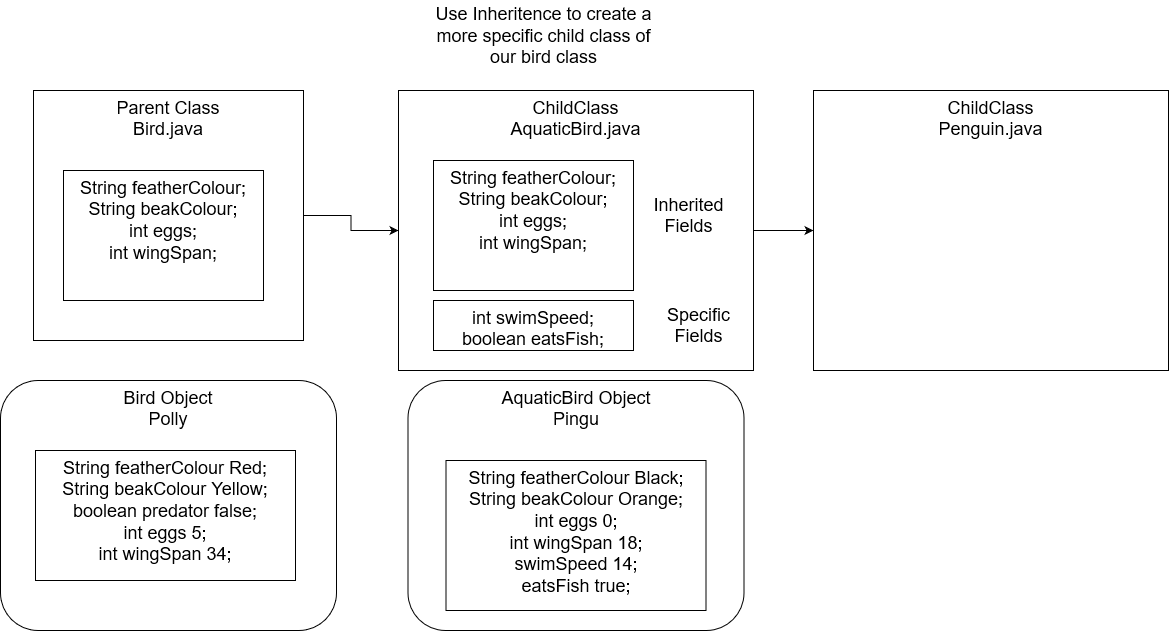

The diagram above was exported from draw.io. Its source (the exported page's mxGraphModel, read from the mxfile embedded in the PNG):
<mxGraphModel dx="1185" dy="1819" grid="1" gridSize="10" guides="1" tooltips="1" connect="1" arrows="1" fold="1" page="1" pageScale="1" pageWidth="827" pageHeight="1169" math="0" shadow="0">
  <root>
    <mxCell id="0" />
    <mxCell id="1" parent="0" />
    <mxCell id="ox9fmrj6jMFhFP8W4K1L-36" style="edgeStyle=orthogonalEdgeStyle;rounded=0;orthogonalLoop=1;jettySize=auto;html=1;entryX=0;entryY=0.5;entryDx=0;entryDy=0;fontSize=18;" edge="1" parent="1" source="ox9fmrj6jMFhFP8W4K1L-30" target="ox9fmrj6jMFhFP8W4K1L-35">
      <mxGeometry relative="1" as="geometry" />
    </mxCell>
    <mxCell id="ox9fmrj6jMFhFP8W4K1L-30" value="&lt;div&gt;Parent Class&lt;/div&gt;&lt;div&gt;Bird.java&lt;br&gt;&lt;/div&gt;" style="rounded=0;whiteSpace=wrap;html=1;fontSize=18;fillColor=default;align=center;verticalAlign=top;" vertex="1" parent="1">
      <mxGeometry x="40" y="20" width="270" height="250" as="geometry" />
    </mxCell>
    <mxCell id="ox9fmrj6jMFhFP8W4K1L-31" value="&lt;div&gt;String featherColour;&lt;/div&gt;&lt;div&gt;String beakColour;&lt;/div&gt;&lt;div&gt;int eggs;&lt;/div&gt;&lt;div&gt;int wingSpan;&lt;br&gt;&lt;/div&gt;" style="rounded=0;whiteSpace=wrap;html=1;fontSize=18;fillColor=default;align=center;verticalAlign=top;" vertex="1" parent="1">
      <mxGeometry x="70" y="100" width="200" height="130" as="geometry" />
    </mxCell>
    <mxCell id="ox9fmrj6jMFhFP8W4K1L-32" value="&lt;div&gt;Bird Object&lt;/div&gt;&lt;div&gt;Polly&lt;br&gt;&lt;/div&gt;" style="rounded=1;whiteSpace=wrap;html=1;fontSize=18;fillColor=default;align=center;verticalAlign=top;" vertex="1" parent="1">
      <mxGeometry x="7" y="310" width="336" height="250" as="geometry" />
    </mxCell>
    <mxCell id="ox9fmrj6jMFhFP8W4K1L-33" value="&lt;div&gt;String featherColour Red;&lt;/div&gt;&lt;div&gt;String beakColour Yellow;&lt;/div&gt;&lt;div&gt;boolean predator false;&lt;/div&gt;&lt;div&gt;int eggs 5;&lt;/div&gt;&lt;div&gt;int wingSpan 34;&lt;br&gt;&lt;/div&gt;" style="rounded=0;whiteSpace=wrap;html=1;fontSize=18;fillColor=default;align=center;verticalAlign=top;" vertex="1" parent="1">
      <mxGeometry x="42" y="380" width="260" height="130" as="geometry" />
    </mxCell>
    <mxCell id="ox9fmrj6jMFhFP8W4K1L-34" value="&lt;div&gt;Use Inheritence to create a &lt;br&gt;&lt;/div&gt;&lt;div&gt;more specific child class of &lt;br&gt;&lt;/div&gt;&lt;div&gt;our bird class&lt;br&gt;&lt;/div&gt;" style="text;html=1;align=center;verticalAlign=middle;resizable=0;points=[];autosize=1;strokeColor=none;fillColor=none;fontSize=18;" vertex="1" parent="1">
      <mxGeometry x="435" y="-70" width="230" height="70" as="geometry" />
    </mxCell>
    <mxCell id="ox9fmrj6jMFhFP8W4K1L-44" style="edgeStyle=orthogonalEdgeStyle;rounded=0;orthogonalLoop=1;jettySize=auto;html=1;fontSize=18;" edge="1" parent="1" source="ox9fmrj6jMFhFP8W4K1L-35" target="ox9fmrj6jMFhFP8W4K1L-43">
      <mxGeometry relative="1" as="geometry" />
    </mxCell>
    <mxCell id="ox9fmrj6jMFhFP8W4K1L-35" value="&lt;div&gt;ChildClass&lt;/div&gt;&lt;div&gt;AquaticBird.java&lt;br&gt;&lt;/div&gt;" style="rounded=0;whiteSpace=wrap;html=1;fontSize=18;fillColor=default;align=center;verticalAlign=top;" vertex="1" parent="1">
      <mxGeometry x="405" y="20" width="355" height="280" as="geometry" />
    </mxCell>
    <mxCell id="ox9fmrj6jMFhFP8W4K1L-37" value="&lt;div&gt;String featherColour;&lt;/div&gt;&lt;div&gt;String beakColour;&lt;/div&gt;&lt;div&gt;int eggs;&lt;/div&gt;&lt;div&gt;int wingSpan;&lt;br&gt;&lt;/div&gt;" style="rounded=0;whiteSpace=wrap;html=1;fontSize=18;fillColor=default;align=center;verticalAlign=top;" vertex="1" parent="1">
      <mxGeometry x="440" y="90" width="200" height="130" as="geometry" />
    </mxCell>
    <mxCell id="ox9fmrj6jMFhFP8W4K1L-38" value="&lt;div&gt;int swimSpeed;&lt;/div&gt;&lt;div&gt;boolean eatsFish;&lt;br&gt;&lt;/div&gt;" style="rounded=0;whiteSpace=wrap;html=1;fontSize=18;fillColor=default;align=center;verticalAlign=top;" vertex="1" parent="1">
      <mxGeometry x="440" y="230" width="200" height="50" as="geometry" />
    </mxCell>
    <mxCell id="ox9fmrj6jMFhFP8W4K1L-39" value="&lt;div&gt;Inherited &lt;br&gt;&lt;/div&gt;&lt;div&gt;Fields&lt;/div&gt;" style="text;html=1;align=center;verticalAlign=middle;resizable=0;points=[];autosize=1;strokeColor=none;fillColor=none;fontSize=18;" vertex="1" parent="1">
      <mxGeometry x="650" y="120" width="90" height="50" as="geometry" />
    </mxCell>
    <mxCell id="ox9fmrj6jMFhFP8W4K1L-40" value="&lt;div&gt;Specific &lt;br&gt;&lt;/div&gt;&lt;div&gt;Fields&lt;/div&gt;" style="text;html=1;align=center;verticalAlign=middle;resizable=0;points=[];autosize=1;strokeColor=none;fillColor=none;fontSize=18;" vertex="1" parent="1">
      <mxGeometry x="665" y="230" width="80" height="50" as="geometry" />
    </mxCell>
    <mxCell id="ox9fmrj6jMFhFP8W4K1L-41" value="&lt;div&gt;AquaticBird Object&lt;/div&gt;&lt;div&gt;Pingu&lt;br&gt;&lt;/div&gt;" style="rounded=1;whiteSpace=wrap;html=1;fontSize=18;fillColor=default;align=center;verticalAlign=top;" vertex="1" parent="1">
      <mxGeometry x="414.5" y="310" width="336" height="250" as="geometry" />
    </mxCell>
    <mxCell id="ox9fmrj6jMFhFP8W4K1L-42" value="&lt;div&gt;String featherColour Black;&lt;/div&gt;&lt;div&gt;String beakColour Orange;&lt;/div&gt;&lt;div&gt;int eggs 0;&lt;/div&gt;&lt;div&gt;int wingSpan 18;&lt;/div&gt;&lt;div&gt;swimSpeed 14;&lt;/div&gt;&lt;div&gt;eatsFish true;&lt;br&gt;&lt;/div&gt;" style="rounded=0;whiteSpace=wrap;html=1;fontSize=18;fillColor=default;align=center;verticalAlign=top;" vertex="1" parent="1">
      <mxGeometry x="452.5" y="390" width="260" height="150" as="geometry" />
    </mxCell>
    <mxCell id="ox9fmrj6jMFhFP8W4K1L-43" value="&lt;div&gt;ChildClass&lt;/div&gt;&lt;div&gt;Penguin.java&lt;br&gt;&lt;/div&gt;" style="rounded=0;whiteSpace=wrap;html=1;fontSize=18;fillColor=default;align=center;verticalAlign=top;" vertex="1" parent="1">
      <mxGeometry x="820" y="20" width="355" height="280" as="geometry" />
    </mxCell>
  </root>
</mxGraphModel>